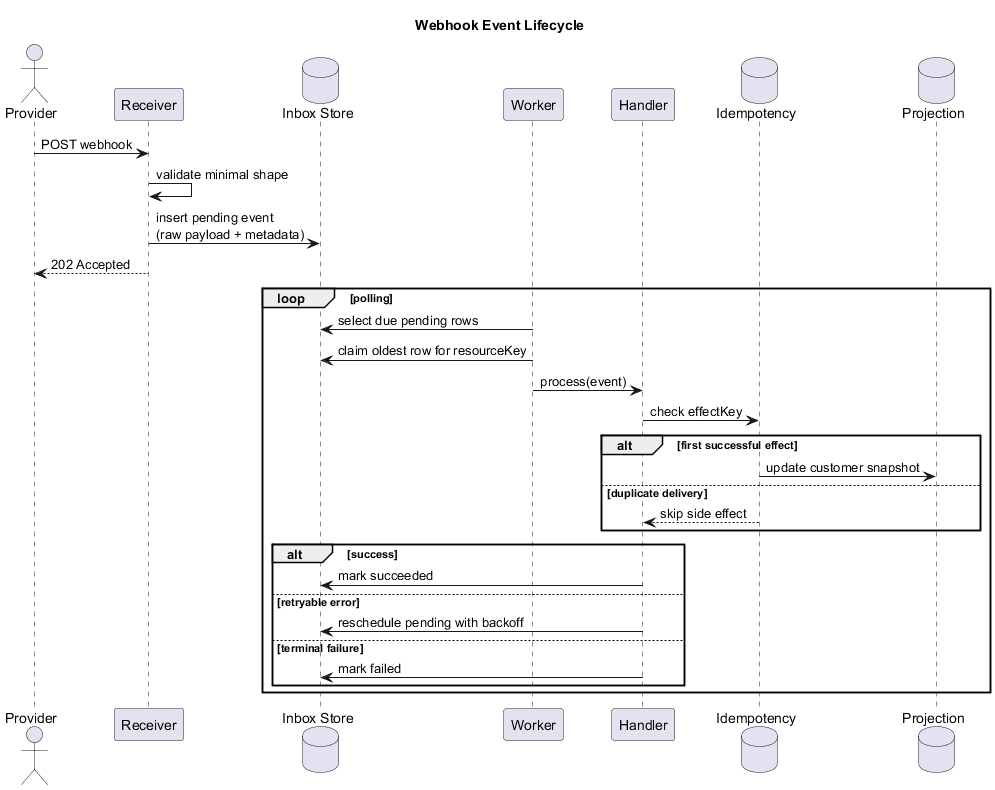

The diagram above was rendered by PlantUML. Its source (embedded in the PNG):
@startuml
title Webhook Event Lifecycle

actor Provider
participant "Receiver" as Receiver
database "Inbox Store" as Inbox
participant "Worker" as Worker
participant "Handler" as Handler
database "Idempotency" as Idempotency
database "Projection" as Projection

Provider -> Receiver : POST webhook
Receiver -> Receiver : validate minimal shape
Receiver -> Inbox : insert pending event\n(raw payload + metadata)
Receiver --> Provider : 202 Accepted

loop polling
  Worker -> Inbox : select due pending rows
  Worker -> Inbox : claim oldest row for resourceKey
  Worker -> Handler : process(event)
  Handler -> Idempotency : check effectKey
  alt first successful effect
    Idempotency -> Projection : update customer snapshot
  else duplicate delivery
    Idempotency --> Handler : skip side effect
  end
  alt success
    Handler -> Inbox : mark succeeded
  else retryable error
    Handler -> Inbox : reschedule pending with backoff
  else terminal failure
    Handler -> Inbox : mark failed
  end
end

@enduml